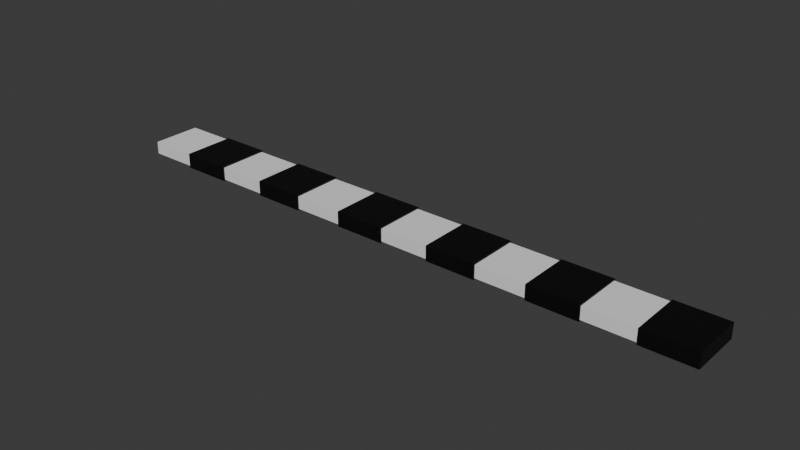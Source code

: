# Source: ruler_opt.blend  (saved by Blender 4.1.24; exported with 4.5.12 LTS)
import bpy
from mathutils import Matrix  # noqa: F401  (used for matrix-valued properties, if any)

bpy.ops.wm.read_factory_settings(use_empty=True)
scene = bpy.context.scene
scene.name = 'Scene'

# ---- collections
col_collection = bpy.data.collections.new('Collection'); scene.collection.children.link(col_collection)

# ---- materials (node trees are filled in below, after node groups)
mat_material_001 = bpy.data.materials.new('Material.001')

# ---- material node trees
mat_material_001.use_nodes = True; mat_material_001.node_tree.nodes.clear()
_N = mat_material_001.node_tree.nodes; _L = mat_material_001.node_tree.links
n0 = _N.new('ShaderNodeBsdfPrincipled'); n0.name = 'Principled BSDF'; n0.location = (-200, 100)
n0.inputs[0].default_value = (0.0, 0.0, 0.0, 1.0)
n1 = _N.new('ShaderNodeOutputMaterial'); n1.name = 'Material Output'; n1.location = (200, 100)
_L.new(n0.outputs[0], n1.inputs[0])
n1.is_active_output = True

# ---- world
world_world = bpy.data.worlds.new('World'); scene.world = world_world
world_world.use_nodes = True; world_world.node_tree.nodes.clear()
_N = world_world.node_tree.nodes; _L = world_world.node_tree.links
n0 = _N.new('ShaderNodeOutputWorld'); n0.name = 'World Output'; n0.location = (200, 100)
n1 = _N.new('ShaderNodeBackground'); n1.name = 'Background'; n1.location = (-200, 100)
n1.inputs[0].default_value = (0.05088, 0.05088, 0.05088, 1.0)
_L.new(n1.outputs[0], n0.inputs[0])
n0.is_active_output = True
world_world.color = (0.05088, 0.05088, 0.05088)
world_world.use_sun_shadow = False
world_world.sun_shadow_jitter_overblur = 0.0

# ---- meshes
me_cube_008 = bpy.data.meshes.new('Cube.008')
me_cube_008.from_pydata([(-1.0, -1.0, -1.0), (-1.0, -1.0, 1.0), (-1.0, 1.0, -1.0), (-1.0, 1.0, 1.0), (1.0, -1.0, -1.0), (1.0, -1.0, 1.0), (1.0, 1.0, -1.0), (1.0, 1.0, 1.0), (-22.77, -0.9524, -0.8333), (-22.77, -0.9524, 0.8333), (-22.77, 0.9524, -0.8333), (-22.77, 0.9524, 0.8333), (-20.79, -1.0, -1.0), (-20.79, -1.0, 1.0), (-20.79, 1.0, -1.0), (-20.79, 1.0, 1.0), (-18.81, -1.0, -1.0), (-18.81, -1.0, 1.0), (-18.81, 1.0, -1.0), (-18.81, 1.0, 1.0), (-16.83, -1.0, -1.0), (-16.83, -1.0, 1.0), (-16.83, 1.0, -1.0), (-16.83, 1.0, 1.0), (-14.85, -1.0, -1.0), (-14.85, -1.0, 1.0), (-14.85, 1.0, -1.0), (-14.85, 1.0, 1.0), (-12.87, -1.0, -1.0), (-12.87, -1.0, 1.0), (-12.87, 1.0, -1.0), (-12.87, 1.0, 1.0), (-10.89, -1.0, -1.0), (-10.89, -1.0, 1.0), (-10.89, 1.0, -1.0), (-10.89, 1.0, 1.0), (-8.911, -1.0, -1.0), (-8.911, -1.0, 1.0), (-8.911, 1.0, -1.0), (-8.911, 1.0, 1.0), (-6.931, -1.0, -1.0), (-6.931, -1.0, 1.0), (-6.931, 1.0, -1.0), (-6.931, 1.0, 1.0), (-4.95, -1.0, -1.0), (-4.95, -1.0, 1.0), (-4.95, 1.0, -1.0), (-4.95, 1.0, 1.0), (-2.97, -1.0, -1.0), (-2.97, -1.0, 1.0), (-2.97, 1.0, -1.0), (-2.97, 1.0, 1.0), (-1.0, -0.9524, -0.8333), (-1.0, -0.9524, 0.8333), (-1.0, 0.9524, -0.8333), (-1.0, 0.9524, 0.8333), (-20.79, 0.9524, 0.8333), (-18.81, 0.9524, 0.8333), (-16.83, 0.9524, 0.8333), (-14.85, 0.9524, 0.8333), (-12.87, 0.9524, 0.8333), (-10.89, 0.9524, 0.8333), (-8.911, 0.9524, 0.8333), (-6.931, 0.9524, 0.8333), (-4.95, 0.9524, 0.8333), (-2.97, 0.9524, 0.8333), (-20.79, 0.9524, -0.8333), (-18.81, 0.9524, -0.8333), (-16.83, 0.9524, -0.8333), (-14.85, 0.9524, -0.8333), (-12.87, 0.9524, -0.8333), (-10.89, 0.9524, -0.8333), (-8.911, 0.9524, -0.8333), (-6.931, 0.9524, -0.8333), (-4.95, 0.9524, -0.8333), (-2.97, 0.9524, -0.8333), (-20.79, -0.9524, 0.8333), (-18.81, -0.9524, 0.8333), (-12.87, -0.9524, 0.8333), (-14.85, -0.9524, 0.8333), (-16.83, -0.9524, 0.8333), (-6.931, -0.9524, 0.8333), (-8.911, -0.9524, 0.8333), (-2.97, -0.9524, 0.8333), (-4.95, -0.9524, 0.8333), (-10.89, -0.9524, 0.8333), (-18.81, -0.9524, -0.8333), (-20.79, -0.9524, -0.8333), (-12.87, -0.9524, -0.8333), (-14.85, -0.9524, -0.8333), (-16.83, -0.9524, -0.8333), (-6.931, -0.9524, -0.8333), (-8.911, -0.9524, -0.8333), (-10.89, -0.9524, -0.8333), (-2.97, -0.9524, -0.8333), (-4.95, -0.9524, -0.8333), (-1.0, -0.9524, 0.8333), (-1.0, 0.9524, 0.8333), (-1.0, 0.9524, -0.8333), (-1.0, -0.9524, -0.8333), (-20.79, 0.9524, -0.8333), (-20.79, 0.9524, 0.8333), (-20.79, -0.9524, 0.8333), (-20.79, -0.9524, -0.8333), (-18.81, -0.9524, -0.8333), (-18.81, -0.9524, 0.8333), (-18.81, 0.9524, 0.8333), (-18.81, 0.9524, -0.8333), (-16.83, 0.9524, -0.8333), (-16.83, 0.9524, 0.8333), (-16.83, -0.9524, 0.8333), (-16.83, -0.9524, -0.8333), (-14.85, -0.9524, -0.8333), (-14.85, -0.9524, 0.8333), (-14.85, 0.9524, 0.8333), (-14.85, 0.9524, -0.8333), (-12.87, 0.9524, -0.8333), (-12.87, 0.9524, 0.8333), (-12.87, -0.9524, 0.8333), (-12.87, -0.9524, -0.8333), (-10.89, -0.9524, -0.8333), (-10.89, -0.9524, 0.8333), (-10.89, 0.9524, 0.8333), (-10.89, 0.9524, -0.8333), (-8.911, 0.9524, -0.8333), (-8.911, 0.9524, 0.8333), (-8.911, -0.9524, 0.8333), (-8.911, -0.9524, -0.8333), (-6.931, -0.9524, -0.8333), (-6.931, -0.9524, 0.8333), (-6.931, 0.9524, 0.8333), (-6.931, 0.9524, -0.8333), (-4.95, 0.9524, -0.8333), (-4.95, 0.9524, 0.8333), (-4.95, -0.9524, 0.8333), (-4.95, -0.9524, -0.8333), (-2.97, -0.9524, -0.8333), (-2.97, -0.9524, 0.8333), (-2.97, 0.9524, 0.8333), (-2.97, 0.9524, -0.8333)], [], [(2, 3, 7, 6), (6, 7, 5, 4), (4, 5, 1, 0), (2, 6, 4, 0), (7, 3, 1, 5), (8, 9, 11, 10), (14, 15, 19, 18), (16, 17, 13, 12), (14, 18, 16, 12), (19, 15, 13, 17), (22, 23, 27, 26), (24, 25, 21, 20), (22, 26, 24, 20), (27, 23, 21, 25), (30, 31, 35, 34), (32, 33, 29, 28), (30, 34, 32, 28), (35, 31, 29, 33), (38, 39, 43, 42), (40, 41, 37, 36), (38, 42, 40, 36), (43, 39, 37, 41), (46, 47, 51, 50), (48, 49, 45, 44), (46, 50, 48, 44), (51, 47, 45, 49), (3, 2, 98, 97), (2, 0, 1, 3, 97, 96, 99, 98), (65, 55, 54, 75), (10, 11, 56, 66), (57, 58, 68, 67), (59, 60, 70, 69), (63, 64, 74, 73), (72, 71, 61, 62), (9, 8, 87, 76), (77, 86, 90, 80), (81, 91, 95, 84), (88, 78, 79, 89), (93, 92, 82, 85), (52, 53, 83, 94), (69, 70, 88, 89), (75, 54, 52, 94), (8, 10, 66, 87), (90, 86, 67, 68), (92, 93, 71, 72), (91, 73, 74, 95), (56, 11, 9, 76), (58, 57, 77, 80), (79, 78, 60, 59), (81, 84, 64, 63), (83, 53, 55, 65), (85, 82, 62, 61), (15, 14, 100, 101), (14, 12, 13, 15, 101, 102, 103, 100), (104, 16, 18, 19, 17, 105, 106, 107), (17, 16, 104, 105), (23, 22, 108, 109), (22, 20, 21, 23, 109, 110, 111, 108), (112, 24, 26, 27, 25, 113, 114, 115), (25, 24, 112, 113), (31, 30, 116, 117), (30, 28, 29, 31, 117, 118, 119, 116), (120, 32, 34, 35, 33, 121, 122, 123), (33, 32, 120, 121), (39, 38, 124, 125), (38, 36, 37, 39, 125, 126, 127, 124), (128, 40, 42, 43, 41, 129, 130, 131), (41, 40, 128, 129), (47, 46, 132, 133), (46, 44, 45, 47, 133, 134, 135, 132), (136, 48, 50, 51, 49, 137, 138, 139), (49, 48, 136, 137)])
me_cube_008.polygons.foreach_set('material_index', [0, 0, 0, 0, 0, 1, 0, 0, 0, 0, 0, 0, 0, 0, 0, 0, 0, 0, 0, 0, 0, 0, 0, 0, 0, 0, 0, 0, 1, 1, 1, 1, 1, 1, 1, 1, 1, 1, 1, 1, 1, 1, 1, 1, 1, 1, 1, 1, 1, 1, 1, 1, 0, 0, 0, 0, 0, 0, 0, 0, 0, 0, 0, 0, 0, 0, 0, 0, 0, 0, 0, 0])
_uv = me_cube_008.uv_layers.new(name='UVMap')
_uv.uv.foreach_set('vector', [0.375, 0.25, 0.625, 0.25, 0.625, 0.5, 0.375, 0.5, 0.375, 0.5, 0.625, 0.5, 0.625, 0.75, 0.375, 0.75, 0.375, 0.75, 0.625, 0.75, 0.625, 1.0, 0.375, 1.0, 0.125, 0.5, 0.375, 0.5, 0.375, 0.75, 0.125, 0.75, 0.625, 0.5, 0.875, 0.5, 0.875, 0.75, 0.625, 0.75, 0.375, 0.0, 0.625, 0.0, 0.625, 0.25, 0.375, 0.25, 0.375, 0.25, 0.625, 0.25, 0.625, 0.5, 0.375, 0.5, 0.375, 0.75, 0.625, 0.75, 0.625, 1.0, 0.375, 1.0, 0.125, 0.5, 0.375, 0.5, 0.375, 0.75, 0.125, 0.75, 0.625, 0.5, 0.875, 0.5, 0.875, 0.75, 0.625, 0.75, 0.375, 0.25, 0.625, 0.25, 0.625, 0.5, 0.375, 0.5, 0.375, 0.75, 0.625, 0.75, 0.625, 1.0, 0.375, 1.0, 0.125, 0.5, 0.375, 0.5, 0.375, 0.75, 0.125, 0.75, 0.625, 0.5, 0.875, 0.5, 0.875, 0.75, 0.625, 0.75, 0.375, 0.25, 0.625, 0.25, 0.625, 0.5, 0.375, 0.5, 0.375, 0.75, 0.625, 0.75, 0.625, 1.0, 0.375, 1.0, 0.125, 0.5, 0.375, 0.5, 0.375, 0.75, 0.125, 0.75, 0.625, 0.5, 0.875, 0.5, 0.875, 0.75, 0.625, 0.75, 0.375, 0.25, 0.625, 0.25, 0.625, 0.5, 0.375, 0.5, 0.375, 0.75, 0.625, 0.75, 0.625, 1.0, 0.375, 1.0, 0.125, 0.5, 0.375, 0.5, 0.375, 0.75, 0.125, 0.75, 0.625, 0.5, 0.875, 0.5, 0.875, 0.75, 0.625, 0.75, 0.375, 0.25, 0.625, 0.25, 0.625, 0.5, 0.375, 0.5, 0.375, 0.75, 0.625, 0.75, 0.625, 1.0, 0.375, 1.0, 0.125, 0.5, 0.375, 0.5, 0.375, 0.75, 0.125, 0.75, 0.625, 0.5, 0.875, 0.5, 0.875, 0.75, 0.625, 0.75, 0.625, 0.25, 0.375, 0.25, 0.3958, 0.244, 0.6042, 0.244, 0.375, 0.25, 0.375, 0.0, 0.625, 0.0, 0.625, 0.25, 0.6042, 0.244, 0.6042, 0.005952, 0.3958, 0.005952, 0.3958, 0.244, 0.625, 0.4583, 0.625, 0.4791, 0.375, 0.4791, 0.375, 0.4583, 0.375, 0.25, 0.625, 0.25, 0.625, 0.2708, 0.375, 0.2708, 0.625, 0.2917, 0.625, 0.3125, 0.375, 0.3125, 0.375, 0.2917, 0.625, 0.3333, 0.625, 0.3542, 0.375, 0.3542, 0.375, 0.3333, 0.625, 0.4167, 0.625, 0.4375, 0.375, 0.4375, 0.375, 0.4167, 0.375, 0.3958, 0.375, 0.375, 0.625, 0.375, 0.625, 0.3958, 0.625, 1.0, 0.375, 1.0, 0.375, 0.9792, 0.625, 0.9792, 0.625, 0.9583, 0.375, 0.9583, 0.375, 0.9375, 0.625, 0.9375, 0.625, 0.8333, 0.375, 0.8333, 0.375, 0.8125, 0.625, 0.8125, 0.375, 0.8958, 0.625, 0.8958, 0.625, 0.9167, 0.375, 0.9167, 0.375, 0.875, 0.375, 0.8542, 0.625, 0.8542, 0.625, 0.875, 0.375, 0.7709, 0.625, 0.7709, 0.625, 0.7917, 0.375, 0.7917, 0.2083, 0.5, 0.2292, 0.5, 0.2292, 0.75, 0.2083, 0.75, 0.3333, 0.5, 0.3541, 0.5, 0.3541, 0.75, 0.3333, 0.75, 0.125, 0.75, 0.125, 0.5, 0.1458, 0.5, 0.1458, 0.75, 0.1875, 0.75, 0.1667, 0.75, 0.1667, 0.5, 0.1875, 0.5, 0.2708, 0.75, 0.25, 0.75, 0.25, 0.5, 0.2708, 0.5, 0.2917, 0.75, 0.2917, 0.5, 0.3125, 0.5, 0.3125, 0.75, 0.8542, 0.5, 0.875, 0.5, 0.875, 0.75, 0.8542, 0.75, 0.8125, 0.5, 0.8333, 0.5, 0.8333, 0.75, 0.8125, 0.75, 0.7917, 0.75, 0.7708, 0.75, 0.7708, 0.5, 0.7917, 0.5, 0.7083, 0.75, 0.6875, 0.75, 0.6875, 0.5, 0.7083, 0.5, 0.6667, 0.75, 0.6459, 0.75, 0.6459, 0.5, 0.6667, 0.5, 0.75, 0.75, 0.7292, 0.75, 0.7292, 0.5, 0.75, 0.5, 0.625, 0.25, 0.375, 0.25, 0.3958, 0.244, 0.6042, 0.244, 0.375, 0.25, 0.375, 0.0, 0.625, 0.0, 0.625, 0.25, 0.6042, 0.244, 0.6042, 0.005952, 0.3958, 0.005952, 0.3958, 0.244, 0.3958, 0.744, 0.375, 0.75, 0.375, 0.5, 0.625, 0.5, 0.625, 0.75, 0.6042, 0.744, 0.6042, 0.506, 0.3958, 0.506, 0.625, 0.75, 0.375, 0.75, 0.3958, 0.744, 0.6042, 0.744, 0.625, 0.25, 0.375, 0.25, 0.3958, 0.244, 0.6042, 0.244, 0.375, 0.25, 0.375, 0.0, 0.625, 0.0, 0.625, 0.25, 0.6042, 0.244, 0.6042, 0.005952, 0.3958, 0.005952, 0.3958, 0.244, 0.3958, 0.744, 0.375, 0.75, 0.375, 0.5, 0.625, 0.5, 0.625, 0.75, 0.6042, 0.744, 0.6042, 0.506, 0.3958, 0.506, 0.625, 0.75, 0.375, 0.75, 0.3958, 0.744, 0.6042, 0.744, 0.625, 0.25, 0.375, 0.25, 0.3958, 0.244, 0.6042, 0.244, 0.375, 0.25, 0.375, 0.0, 0.625, 0.0, 0.625, 0.25, 0.6042, 0.244, 0.6042, 0.005952, 0.3958, 0.005952, 0.3958, 0.244, 0.3958, 0.744, 0.375, 0.75, 0.375, 0.5, 0.625, 0.5, 0.625, 0.75, 0.6042, 0.744, 0.6042, 0.506, 0.3958, 0.506, 0.625, 0.75, 0.375, 0.75, 0.3958, 0.744, 0.6042, 0.744, 0.625, 0.25, 0.375, 0.25, 0.3958, 0.244, 0.6042, 0.244, 0.375, 0.25, 0.375, 0.0, 0.625, 0.0, 0.625, 0.25, 0.6042, 0.244, 0.6042, 0.005952, 0.3958, 0.005952, 0.3958, 0.244, 0.3958, 0.744, 0.375, 0.75, 0.375, 0.5, 0.625, 0.5, 0.625, 0.75, 0.6042, 0.744, 0.6042, 0.506, 0.3958, 0.506, 0.625, 0.75, 0.375, 0.75, 0.3958, 0.744, 0.6042, 0.744, 0.625, 0.25, 0.375, 0.25, 0.3958, 0.244, 0.6042, 0.244, 0.375, 0.25, 0.375, 0.0, 0.625, 0.0, 0.625, 0.25, 0.6042, 0.244, 0.6042, 0.005952, 0.3958, 0.005952, 0.3958, 0.244, 0.3958, 0.744, 0.375, 0.75, 0.375, 0.5, 0.625, 0.5, 0.625, 0.75, 0.6042, 0.744, 0.6042, 0.506, 0.3958, 0.506, 0.625, 0.75, 0.375, 0.75, 0.3958, 0.744, 0.6042, 0.744])
me_cube_008.materials.append(mat_material_001)
me_cube_008.materials.append(None)
me_cube_008.update()

# ---- objects
ob_cube_006 = bpy.data.objects.new('Cube.006', me_cube_008)

# ---- transforms, parenting, visibility, modifiers, constraints
ob_cube_006.location = (11.0, 0.0, 1.0)
ob_cube_006.scale = (1.01, 1.05, 0.3)

# ---- collection membership
col_collection.objects.link(ob_cube_006)

# ---- scene / render settings (as saved in the file)
scene.frame_start = 1; scene.frame_end = 250; scene.frame_set(0)
scene.render.engine = 'BLENDER_EEVEE_NEXT'
scene.cycles.sampling_pattern = 'TABULATED_SOBOL'
scene.eevee.ray_tracing_options.trace_max_roughness = 0.0
bpy.context.view_layer.update()

# ---- added for rendering (the .blend has no active camera and no usable light): camera, sun
cam_auto = bpy.data.cameras.new('AutoCamera')
cam_auto.lens = 50.0
cam_auto.sensor_width = 36.0
cam_auto.clip_end = 1000.0
ob_auto_camera = bpy.data.objects.new('AutoCamera', cam_auto)
scene.collection.objects.link(ob_auto_camera)
ob_auto_camera.location = (22.3114, -26.7676, 18.8451)
ob_auto_camera.rotation_euler = (1.09748, -7.21219e-08, 0.694738)
scene.camera = ob_auto_camera
light_auto_sun = bpy.data.lights.new('AutoSun', 'SUN')
light_auto_sun.energy = 3.0
light_auto_sun.angle = 0.0523599
ob_auto_sun = bpy.data.objects.new('AutoSun', light_auto_sun)
scene.collection.objects.link(ob_auto_sun)
ob_auto_sun.rotation_euler = (0.872665, 0.174533, 0.523599)
bpy.context.view_layer.update()
